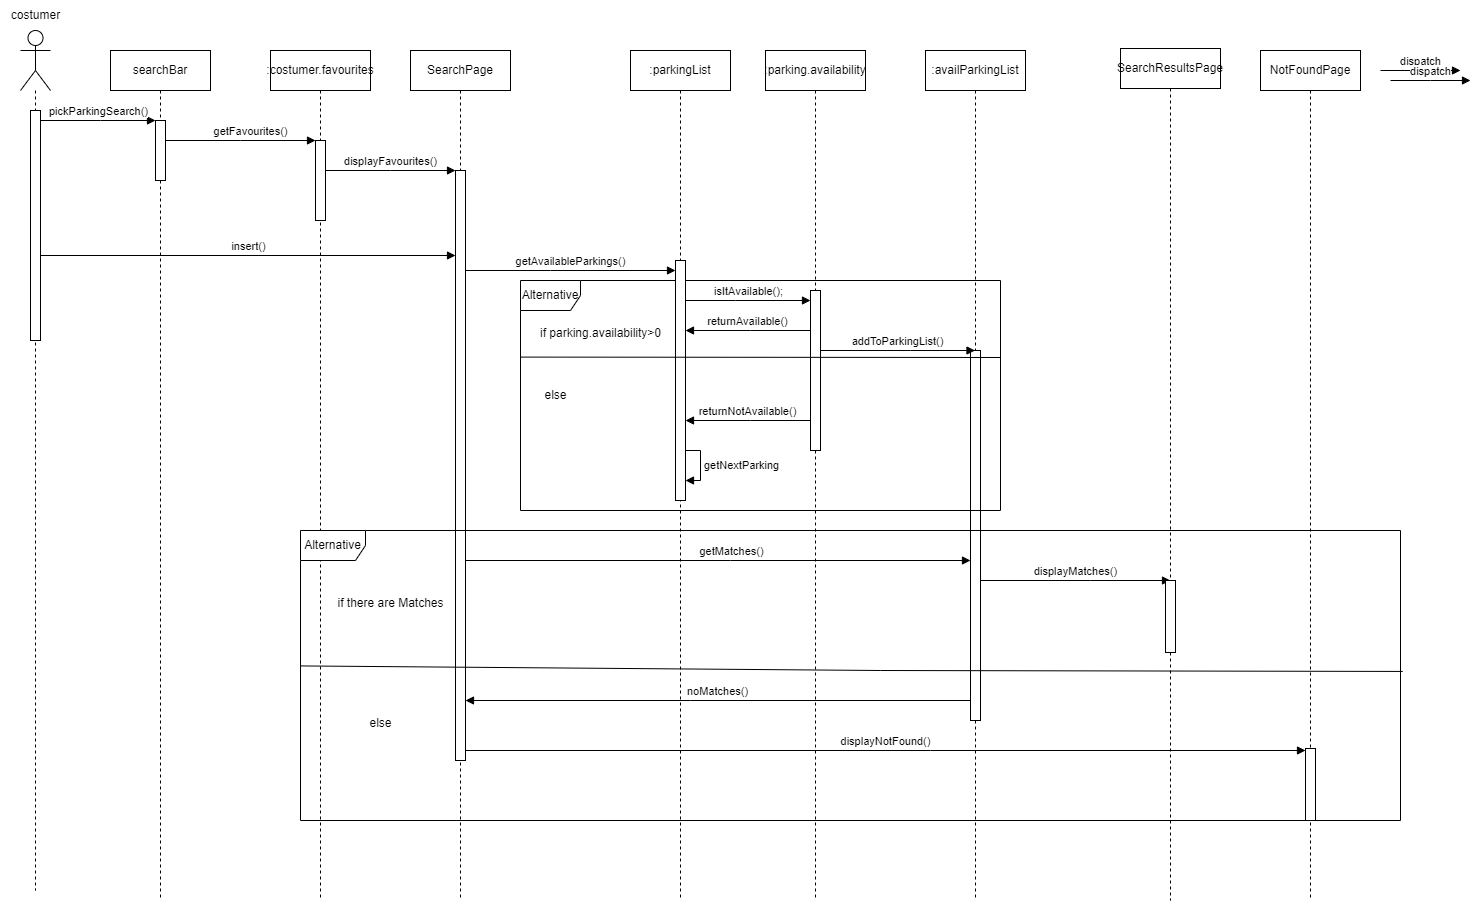

The diagram above was exported from draw.io. Its source (the exported page's mxGraphModel, read from the mxfile embedded in the PNG):
<mxGraphModel dx="2140" dy="581" grid="1" gridSize="10" guides="1" tooltips="1" connect="1" arrows="1" fold="1" page="1" pageScale="1" pageWidth="850" pageHeight="1100" math="0" shadow="0">
  <root>
    <mxCell id="0" />
    <mxCell id="1" parent="0" />
    <mxCell id="lrsQL6Pz-Le7g0evyt3w-1" value="" style="shape=umlLifeline;perimeter=lifelinePerimeter;whiteSpace=wrap;html=1;container=1;dropTarget=0;collapsible=0;recursiveResize=0;outlineConnect=0;portConstraint=eastwest;newEdgeStyle={&quot;edgeStyle&quot;:&quot;elbowEdgeStyle&quot;,&quot;elbow&quot;:&quot;vertical&quot;,&quot;curved&quot;:0,&quot;rounded&quot;:0};participant=umlActor;size=60;" vertex="1" parent="1">
      <mxGeometry x="-50" y="30" width="30" height="860" as="geometry" />
    </mxCell>
    <mxCell id="lrsQL6Pz-Le7g0evyt3w-13" value="" style="html=1;points=[];perimeter=orthogonalPerimeter;outlineConnect=0;targetShapes=umlLifeline;portConstraint=eastwest;newEdgeStyle={&quot;edgeStyle&quot;:&quot;elbowEdgeStyle&quot;,&quot;elbow&quot;:&quot;vertical&quot;,&quot;curved&quot;:0,&quot;rounded&quot;:0};" vertex="1" parent="lrsQL6Pz-Le7g0evyt3w-1">
      <mxGeometry x="10" y="80" width="10" height="230" as="geometry" />
    </mxCell>
    <mxCell id="lrsQL6Pz-Le7g0evyt3w-2" value="searchBar" style="shape=umlLifeline;perimeter=lifelinePerimeter;whiteSpace=wrap;html=1;container=1;dropTarget=0;collapsible=0;recursiveResize=0;outlineConnect=0;portConstraint=eastwest;newEdgeStyle={&quot;edgeStyle&quot;:&quot;elbowEdgeStyle&quot;,&quot;elbow&quot;:&quot;vertical&quot;,&quot;curved&quot;:0,&quot;rounded&quot;:0};" vertex="1" parent="1">
      <mxGeometry x="40" y="50" width="100" height="850" as="geometry" />
    </mxCell>
    <mxCell id="lrsQL6Pz-Le7g0evyt3w-11" value="" style="html=1;points=[];perimeter=orthogonalPerimeter;outlineConnect=0;targetShapes=umlLifeline;portConstraint=eastwest;newEdgeStyle={&quot;edgeStyle&quot;:&quot;elbowEdgeStyle&quot;,&quot;elbow&quot;:&quot;vertical&quot;,&quot;curved&quot;:0,&quot;rounded&quot;:0};" vertex="1" parent="lrsQL6Pz-Le7g0evyt3w-2">
      <mxGeometry x="45" y="70" width="10" height="60" as="geometry" />
    </mxCell>
    <mxCell id="lrsQL6Pz-Le7g0evyt3w-3" value=":costumer.favourites" style="shape=umlLifeline;perimeter=lifelinePerimeter;whiteSpace=wrap;html=1;container=1;dropTarget=0;collapsible=0;recursiveResize=0;outlineConnect=0;portConstraint=eastwest;newEdgeStyle={&quot;edgeStyle&quot;:&quot;elbowEdgeStyle&quot;,&quot;elbow&quot;:&quot;vertical&quot;,&quot;curved&quot;:0,&quot;rounded&quot;:0};" vertex="1" parent="1">
      <mxGeometry x="200" y="50" width="100" height="850" as="geometry" />
    </mxCell>
    <mxCell id="lrsQL6Pz-Le7g0evyt3w-21" value="" style="html=1;points=[];perimeter=orthogonalPerimeter;outlineConnect=0;targetShapes=umlLifeline;portConstraint=eastwest;newEdgeStyle={&quot;edgeStyle&quot;:&quot;elbowEdgeStyle&quot;,&quot;elbow&quot;:&quot;vertical&quot;,&quot;curved&quot;:0,&quot;rounded&quot;:0};" vertex="1" parent="lrsQL6Pz-Le7g0evyt3w-3">
      <mxGeometry x="45" y="90" width="10" height="80" as="geometry" />
    </mxCell>
    <mxCell id="lrsQL6Pz-Le7g0evyt3w-4" value="SearchPage" style="shape=umlLifeline;perimeter=lifelinePerimeter;whiteSpace=wrap;html=1;container=1;dropTarget=0;collapsible=0;recursiveResize=0;outlineConnect=0;portConstraint=eastwest;newEdgeStyle={&quot;edgeStyle&quot;:&quot;elbowEdgeStyle&quot;,&quot;elbow&quot;:&quot;vertical&quot;,&quot;curved&quot;:0,&quot;rounded&quot;:0};" vertex="1" parent="1">
      <mxGeometry x="340" y="50" width="100" height="850" as="geometry" />
    </mxCell>
    <mxCell id="lrsQL6Pz-Le7g0evyt3w-22" value="" style="html=1;points=[];perimeter=orthogonalPerimeter;outlineConnect=0;targetShapes=umlLifeline;portConstraint=eastwest;newEdgeStyle={&quot;edgeStyle&quot;:&quot;elbowEdgeStyle&quot;,&quot;elbow&quot;:&quot;vertical&quot;,&quot;curved&quot;:0,&quot;rounded&quot;:0};" vertex="1" parent="lrsQL6Pz-Le7g0evyt3w-4">
      <mxGeometry x="45" y="120" width="10" height="590" as="geometry" />
    </mxCell>
    <mxCell id="lrsQL6Pz-Le7g0evyt3w-6" value=":availParkingList" style="shape=umlLifeline;perimeter=lifelinePerimeter;whiteSpace=wrap;html=1;container=1;dropTarget=0;collapsible=0;recursiveResize=0;outlineConnect=0;portConstraint=eastwest;newEdgeStyle={&quot;edgeStyle&quot;:&quot;elbowEdgeStyle&quot;,&quot;elbow&quot;:&quot;vertical&quot;,&quot;curved&quot;:0,&quot;rounded&quot;:0};" vertex="1" parent="1">
      <mxGeometry x="855" y="50" width="100" height="850" as="geometry" />
    </mxCell>
    <mxCell id="lrsQL6Pz-Le7g0evyt3w-43" value="" style="html=1;points=[];perimeter=orthogonalPerimeter;outlineConnect=0;targetShapes=umlLifeline;portConstraint=eastwest;newEdgeStyle={&quot;edgeStyle&quot;:&quot;elbowEdgeStyle&quot;,&quot;elbow&quot;:&quot;vertical&quot;,&quot;curved&quot;:0,&quot;rounded&quot;:0};" vertex="1" parent="lrsQL6Pz-Le7g0evyt3w-6">
      <mxGeometry x="45" y="300" width="10" height="370" as="geometry" />
    </mxCell>
    <mxCell id="lrsQL6Pz-Le7g0evyt3w-10" value="costumer" style="text;html=1;align=center;verticalAlign=middle;resizable=0;points=[];autosize=1;strokeColor=none;fillColor=none;" vertex="1" parent="1">
      <mxGeometry x="-70" width="70" height="30" as="geometry" />
    </mxCell>
    <mxCell id="lrsQL6Pz-Le7g0evyt3w-14" value="dispatch" style="html=1;verticalAlign=bottom;endArrow=block;edgeStyle=elbowEdgeStyle;elbow=vertical;curved=0;rounded=0;" edge="1" parent="1">
      <mxGeometry width="80" relative="1" as="geometry">
        <mxPoint x="1310" y="70" as="sourcePoint" />
        <mxPoint x="1390" y="70" as="targetPoint" />
      </mxGeometry>
    </mxCell>
    <mxCell id="lrsQL6Pz-Le7g0evyt3w-15" value="dispatch" style="html=1;verticalAlign=bottom;endArrow=block;edgeStyle=elbowEdgeStyle;elbow=vertical;curved=0;rounded=0;" edge="1" parent="1">
      <mxGeometry width="80" relative="1" as="geometry">
        <mxPoint x="1320" y="80" as="sourcePoint" />
        <mxPoint x="1400" y="80" as="targetPoint" />
      </mxGeometry>
    </mxCell>
    <mxCell id="lrsQL6Pz-Le7g0evyt3w-16" value="displayMatches()" style="html=1;verticalAlign=bottom;endArrow=block;edgeStyle=elbowEdgeStyle;elbow=vertical;curved=0;rounded=0;" edge="1" parent="1" source="lrsQL6Pz-Le7g0evyt3w-43">
      <mxGeometry width="80" relative="1" as="geometry">
        <mxPoint x="1330" y="90" as="sourcePoint" />
        <mxPoint x="1100" y="580" as="targetPoint" />
        <Array as="points">
          <mxPoint x="1020" y="580" />
          <mxPoint x="1060" y="570" />
          <mxPoint x="1100" y="590" />
        </Array>
      </mxGeometry>
    </mxCell>
    <mxCell id="lrsQL6Pz-Le7g0evyt3w-17" value="" style="html=1;verticalAlign=bottom;endArrow=block;edgeStyle=elbowEdgeStyle;elbow=vertical;curved=0;rounded=0;" edge="1" parent="1" source="lrsQL6Pz-Le7g0evyt3w-22" target="lrsQL6Pz-Le7g0evyt3w-43">
      <mxGeometry width="80" relative="1" as="geometry">
        <mxPoint x="990" y="130" as="sourcePoint" />
        <mxPoint x="880" y="550" as="targetPoint" />
        <Array as="points">
          <mxPoint x="660" y="560" />
          <mxPoint x="860" y="550" />
        </Array>
      </mxGeometry>
    </mxCell>
    <mxCell id="lrsQL6Pz-Le7g0evyt3w-46" value="getMatches()" style="edgeLabel;html=1;align=center;verticalAlign=middle;resizable=0;points=[];" vertex="1" connectable="0" parent="lrsQL6Pz-Le7g0evyt3w-17">
      <mxGeometry x="0.1287" y="-2" relative="1" as="geometry">
        <mxPoint x="-20" y="-12" as="offset" />
      </mxGeometry>
    </mxCell>
    <mxCell id="lrsQL6Pz-Le7g0evyt3w-18" value="displayFavourites()" style="html=1;verticalAlign=bottom;endArrow=block;edgeStyle=elbowEdgeStyle;elbow=vertical;curved=0;rounded=0;" edge="1" parent="1" source="lrsQL6Pz-Le7g0evyt3w-21" target="lrsQL6Pz-Le7g0evyt3w-22">
      <mxGeometry width="80" relative="1" as="geometry">
        <mxPoint x="270" y="160" as="sourcePoint" />
        <mxPoint x="350" y="160" as="targetPoint" />
        <Array as="points">
          <mxPoint x="320" y="170" />
        </Array>
      </mxGeometry>
    </mxCell>
    <mxCell id="lrsQL6Pz-Le7g0evyt3w-19" value="getFavourites()" style="html=1;verticalAlign=bottom;endArrow=block;edgeStyle=elbowEdgeStyle;elbow=vertical;curved=0;rounded=0;" edge="1" parent="1" source="lrsQL6Pz-Le7g0evyt3w-11" target="lrsQL6Pz-Le7g0evyt3w-21">
      <mxGeometry x="0.1333" width="80" relative="1" as="geometry">
        <mxPoint x="100" y="140" as="sourcePoint" />
        <mxPoint x="180" y="140" as="targetPoint" />
        <Array as="points">
          <mxPoint x="170" y="140" />
        </Array>
        <mxPoint as="offset" />
      </mxGeometry>
    </mxCell>
    <mxCell id="lrsQL6Pz-Le7g0evyt3w-20" value="pickParkingSearch()" style="html=1;verticalAlign=bottom;endArrow=block;edgeStyle=elbowEdgeStyle;elbow=vertical;curved=0;rounded=0;" edge="1" parent="1" source="lrsQL6Pz-Le7g0evyt3w-13" target="lrsQL6Pz-Le7g0evyt3w-11">
      <mxGeometry width="80" relative="1" as="geometry">
        <mxPoint x="-30" y="110" as="sourcePoint" />
        <mxPoint x="50" y="110" as="targetPoint" />
        <Array as="points">
          <mxPoint x="30" y="120" />
        </Array>
      </mxGeometry>
    </mxCell>
    <mxCell id="lrsQL6Pz-Le7g0evyt3w-23" value="insert()" style="html=1;verticalAlign=bottom;endArrow=block;edgeStyle=elbowEdgeStyle;elbow=vertical;curved=0;rounded=0;" edge="1" parent="1" source="lrsQL6Pz-Le7g0evyt3w-13" target="lrsQL6Pz-Le7g0evyt3w-22">
      <mxGeometry width="80" relative="1" as="geometry">
        <mxPoint x="500" y="240" as="sourcePoint" />
        <mxPoint x="580" y="240" as="targetPoint" />
      </mxGeometry>
    </mxCell>
    <mxCell id="lrsQL6Pz-Le7g0evyt3w-26" value="getAvailableParkings()" style="html=1;verticalAlign=bottom;endArrow=block;edgeStyle=elbowEdgeStyle;elbow=vertical;curved=0;rounded=0;" edge="1" parent="1" source="lrsQL6Pz-Le7g0evyt3w-22" target="lrsQL6Pz-Le7g0evyt3w-34">
      <mxGeometry width="80" relative="1" as="geometry">
        <mxPoint x="500" y="240" as="sourcePoint" />
        <mxPoint x="610" y="270" as="targetPoint" />
        <Array as="points">
          <mxPoint x="480" y="270" />
        </Array>
      </mxGeometry>
    </mxCell>
    <mxCell id="lrsQL6Pz-Le7g0evyt3w-27" value=":parking.availability" style="shape=umlLifeline;perimeter=lifelinePerimeter;whiteSpace=wrap;html=1;container=1;dropTarget=0;collapsible=0;recursiveResize=0;outlineConnect=0;portConstraint=eastwest;newEdgeStyle={&quot;edgeStyle&quot;:&quot;elbowEdgeStyle&quot;,&quot;elbow&quot;:&quot;vertical&quot;,&quot;curved&quot;:0,&quot;rounded&quot;:0};" vertex="1" parent="1">
      <mxGeometry x="695" y="50" width="100" height="850" as="geometry" />
    </mxCell>
    <mxCell id="lrsQL6Pz-Le7g0evyt3w-28" value="" style="html=1;points=[];perimeter=orthogonalPerimeter;outlineConnect=0;targetShapes=umlLifeline;portConstraint=eastwest;newEdgeStyle={&quot;edgeStyle&quot;:&quot;elbowEdgeStyle&quot;,&quot;elbow&quot;:&quot;vertical&quot;,&quot;curved&quot;:0,&quot;rounded&quot;:0};" vertex="1" parent="lrsQL6Pz-Le7g0evyt3w-27">
      <mxGeometry x="45" y="240" width="10" height="160" as="geometry" />
    </mxCell>
    <mxCell id="lrsQL6Pz-Le7g0evyt3w-29" value="isItAvailable();" style="html=1;verticalAlign=bottom;endArrow=block;edgeStyle=elbowEdgeStyle;elbow=vertical;curved=0;rounded=0;" edge="1" parent="1" source="lrsQL6Pz-Le7g0evyt3w-34" target="lrsQL6Pz-Le7g0evyt3w-28">
      <mxGeometry width="80" relative="1" as="geometry">
        <mxPoint x="620" y="300" as="sourcePoint" />
        <mxPoint x="705" y="280" as="targetPoint" />
        <Array as="points">
          <mxPoint x="665" y="300" />
          <mxPoint x="685" y="290" />
        </Array>
      </mxGeometry>
    </mxCell>
    <mxCell id="lrsQL6Pz-Le7g0evyt3w-30" value="addToParkingList()" style="html=1;verticalAlign=bottom;endArrow=block;edgeStyle=elbowEdgeStyle;elbow=vertical;curved=0;rounded=0;" edge="1" parent="1" source="lrsQL6Pz-Le7g0evyt3w-28" target="lrsQL6Pz-Le7g0evyt3w-6">
      <mxGeometry width="80" relative="1" as="geometry">
        <mxPoint x="625" y="410" as="sourcePoint" />
        <mxPoint x="835" y="350" as="targetPoint" />
        <Array as="points">
          <mxPoint x="840" y="350" />
          <mxPoint x="755" y="310" />
        </Array>
        <mxPoint as="offset" />
      </mxGeometry>
    </mxCell>
    <mxCell id="lrsQL6Pz-Le7g0evyt3w-31" value="Alternative" style="shape=umlFrame;whiteSpace=wrap;html=1;pointerEvents=0;" vertex="1" parent="1">
      <mxGeometry x="450" y="280" width="480" height="230" as="geometry" />
    </mxCell>
    <mxCell id="lrsQL6Pz-Le7g0evyt3w-33" value=":parkingList" style="shape=umlLifeline;perimeter=lifelinePerimeter;whiteSpace=wrap;html=1;container=1;dropTarget=0;collapsible=0;recursiveResize=0;outlineConnect=0;portConstraint=eastwest;newEdgeStyle={&quot;edgeStyle&quot;:&quot;elbowEdgeStyle&quot;,&quot;elbow&quot;:&quot;vertical&quot;,&quot;curved&quot;:0,&quot;rounded&quot;:0};" vertex="1" parent="1">
      <mxGeometry x="560" y="50" width="100" height="850" as="geometry" />
    </mxCell>
    <mxCell id="lrsQL6Pz-Le7g0evyt3w-34" value="" style="html=1;points=[];perimeter=orthogonalPerimeter;outlineConnect=0;targetShapes=umlLifeline;portConstraint=eastwest;newEdgeStyle={&quot;edgeStyle&quot;:&quot;elbowEdgeStyle&quot;,&quot;elbow&quot;:&quot;vertical&quot;,&quot;curved&quot;:0,&quot;rounded&quot;:0};" vertex="1" parent="lrsQL6Pz-Le7g0evyt3w-33">
      <mxGeometry x="45" y="210" width="10" height="240" as="geometry" />
    </mxCell>
    <mxCell id="lrsQL6Pz-Le7g0evyt3w-40" value="getNextParking" style="html=1;align=left;spacingLeft=2;endArrow=block;rounded=0;edgeStyle=orthogonalEdgeStyle;curved=0;rounded=0;" edge="1" parent="lrsQL6Pz-Le7g0evyt3w-33">
      <mxGeometry relative="1" as="geometry">
        <mxPoint x="55" y="400" as="sourcePoint" />
        <Array as="points">
          <mxPoint x="70" y="400" />
          <mxPoint x="70" y="430" />
        </Array>
        <mxPoint x="55" y="430" as="targetPoint" />
      </mxGeometry>
    </mxCell>
    <mxCell id="lrsQL6Pz-Le7g0evyt3w-32" value="" style="endArrow=none;html=1;rounded=0;exitX=0;exitY=0.333;exitDx=0;exitDy=0;exitPerimeter=0;" edge="1" parent="1" source="lrsQL6Pz-Le7g0evyt3w-31">
      <mxGeometry relative="1" as="geometry">
        <mxPoint x="450" y="400" as="sourcePoint" />
        <mxPoint x="930" y="357" as="targetPoint" />
        <Array as="points" />
      </mxGeometry>
    </mxCell>
    <mxCell id="lrsQL6Pz-Le7g0evyt3w-35" value="returnAvailable()" style="html=1;verticalAlign=bottom;endArrow=block;edgeStyle=elbowEdgeStyle;elbow=vertical;curved=0;rounded=0;" edge="1" parent="1" source="lrsQL6Pz-Le7g0evyt3w-28" target="lrsQL6Pz-Le7g0evyt3w-34">
      <mxGeometry width="80" relative="1" as="geometry">
        <mxPoint x="630" y="450" as="sourcePoint" />
        <mxPoint x="710" y="440" as="targetPoint" />
        <Array as="points">
          <mxPoint x="680" y="330" />
        </Array>
      </mxGeometry>
    </mxCell>
    <mxCell id="lrsQL6Pz-Le7g0evyt3w-36" value="returnNotAvailable()" style="html=1;verticalAlign=bottom;endArrow=block;edgeStyle=elbowEdgeStyle;elbow=vertical;curved=0;rounded=0;" edge="1" parent="1" source="lrsQL6Pz-Le7g0evyt3w-28" target="lrsQL6Pz-Le7g0evyt3w-34">
      <mxGeometry width="80" relative="1" as="geometry">
        <mxPoint x="690" y="440" as="sourcePoint" />
        <mxPoint x="770" y="440" as="targetPoint" />
        <Array as="points">
          <mxPoint x="680" y="420" />
        </Array>
      </mxGeometry>
    </mxCell>
    <mxCell id="lrsQL6Pz-Le7g0evyt3w-41" value="if parking.availability&amp;gt;0" style="text;html=1;align=center;verticalAlign=middle;resizable=0;points=[];autosize=1;strokeColor=none;fillColor=none;" vertex="1" parent="1">
      <mxGeometry x="460" y="318" width="140" height="30" as="geometry" />
    </mxCell>
    <mxCell id="lrsQL6Pz-Le7g0evyt3w-42" value="else" style="text;html=1;align=center;verticalAlign=middle;resizable=0;points=[];autosize=1;strokeColor=none;fillColor=none;" vertex="1" parent="1">
      <mxGeometry x="460" y="380" width="50" height="30" as="geometry" />
    </mxCell>
    <mxCell id="lrsQL6Pz-Le7g0evyt3w-44" value="SearchResultsPage" style="shape=umlLifeline;perimeter=lifelinePerimeter;whiteSpace=wrap;html=1;container=1;dropTarget=0;collapsible=0;recursiveResize=0;outlineConnect=0;portConstraint=eastwest;newEdgeStyle={&quot;edgeStyle&quot;:&quot;elbowEdgeStyle&quot;,&quot;elbow&quot;:&quot;vertical&quot;,&quot;curved&quot;:0,&quot;rounded&quot;:0};" vertex="1" parent="1">
      <mxGeometry x="1050" y="48" width="100" height="852" as="geometry" />
    </mxCell>
    <mxCell id="lrsQL6Pz-Le7g0evyt3w-45" value="" style="html=1;points=[];perimeter=orthogonalPerimeter;outlineConnect=0;targetShapes=umlLifeline;portConstraint=eastwest;newEdgeStyle={&quot;edgeStyle&quot;:&quot;elbowEdgeStyle&quot;,&quot;elbow&quot;:&quot;vertical&quot;,&quot;curved&quot;:0,&quot;rounded&quot;:0};" vertex="1" parent="lrsQL6Pz-Le7g0evyt3w-44">
      <mxGeometry x="45" y="532" width="10" height="72" as="geometry" />
    </mxCell>
    <mxCell id="lrsQL6Pz-Le7g0evyt3w-47" value="Alternative" style="shape=umlFrame;whiteSpace=wrap;html=1;pointerEvents=0;width=65;height=30;" vertex="1" parent="1">
      <mxGeometry x="230" y="530" width="1100" height="290" as="geometry" />
    </mxCell>
    <mxCell id="lrsQL6Pz-Le7g0evyt3w-48" value="" style="endArrow=none;html=1;rounded=0;entryX=1.002;entryY=0.486;entryDx=0;entryDy=0;entryPerimeter=0;exitX=0;exitY=0.467;exitDx=0;exitDy=0;exitPerimeter=0;" edge="1" parent="1" source="lrsQL6Pz-Le7g0evyt3w-47" target="lrsQL6Pz-Le7g0evyt3w-47">
      <mxGeometry relative="1" as="geometry">
        <mxPoint x="270" y="670" as="sourcePoint" />
        <mxPoint x="440" y="670" as="targetPoint" />
        <Array as="points">
          <mxPoint x="810" y="670" />
        </Array>
      </mxGeometry>
    </mxCell>
    <mxCell id="lrsQL6Pz-Le7g0evyt3w-51" value="if there are Matches" style="text;html=1;align=center;verticalAlign=middle;resizable=0;points=[];autosize=1;strokeColor=none;fillColor=none;" vertex="1" parent="1">
      <mxGeometry x="255" y="588" width="130" height="30" as="geometry" />
    </mxCell>
    <mxCell id="lrsQL6Pz-Le7g0evyt3w-52" value="noMatches()" style="html=1;verticalAlign=bottom;endArrow=block;edgeStyle=elbowEdgeStyle;elbow=vertical;curved=0;rounded=0;" edge="1" parent="1" source="lrsQL6Pz-Le7g0evyt3w-43" target="lrsQL6Pz-Le7g0evyt3w-22">
      <mxGeometry width="80" relative="1" as="geometry">
        <mxPoint x="730" y="740" as="sourcePoint" />
        <mxPoint x="810" y="740" as="targetPoint" />
        <Array as="points">
          <mxPoint x="620" y="700" />
        </Array>
      </mxGeometry>
    </mxCell>
    <mxCell id="lrsQL6Pz-Le7g0evyt3w-54" value="else" style="text;html=1;align=center;verticalAlign=middle;resizable=0;points=[];autosize=1;strokeColor=none;fillColor=none;" vertex="1" parent="1">
      <mxGeometry x="285" y="708" width="50" height="30" as="geometry" />
    </mxCell>
    <mxCell id="lrsQL6Pz-Le7g0evyt3w-55" value="displayNotFound()" style="html=1;verticalAlign=bottom;endArrow=block;edgeStyle=elbowEdgeStyle;elbow=vertical;curved=0;rounded=0;" edge="1" parent="1" source="lrsQL6Pz-Le7g0evyt3w-22" target="lrsQL6Pz-Le7g0evyt3w-57">
      <mxGeometry width="80" relative="1" as="geometry">
        <mxPoint x="400" y="740" as="sourcePoint" />
        <mxPoint x="480" y="740" as="targetPoint" />
        <Array as="points">
          <mxPoint x="860" y="750" />
        </Array>
      </mxGeometry>
    </mxCell>
    <mxCell id="lrsQL6Pz-Le7g0evyt3w-56" value="NotFoundPage" style="shape=umlLifeline;perimeter=lifelinePerimeter;whiteSpace=wrap;html=1;container=1;dropTarget=0;collapsible=0;recursiveResize=0;outlineConnect=0;portConstraint=eastwest;newEdgeStyle={&quot;edgeStyle&quot;:&quot;elbowEdgeStyle&quot;,&quot;elbow&quot;:&quot;vertical&quot;,&quot;curved&quot;:0,&quot;rounded&quot;:0};" vertex="1" parent="1">
      <mxGeometry x="1190" y="50" width="100" height="850" as="geometry" />
    </mxCell>
    <mxCell id="lrsQL6Pz-Le7g0evyt3w-57" value="" style="html=1;points=[];perimeter=orthogonalPerimeter;outlineConnect=0;targetShapes=umlLifeline;portConstraint=eastwest;newEdgeStyle={&quot;edgeStyle&quot;:&quot;elbowEdgeStyle&quot;,&quot;elbow&quot;:&quot;vertical&quot;,&quot;curved&quot;:0,&quot;rounded&quot;:0};" vertex="1" parent="lrsQL6Pz-Le7g0evyt3w-56">
      <mxGeometry x="45" y="698" width="10" height="72" as="geometry" />
    </mxCell>
  </root>
</mxGraphModel>